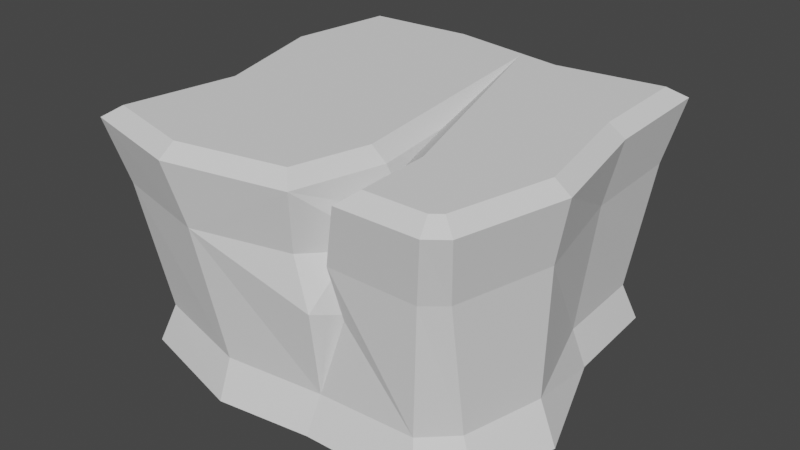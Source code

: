 # Source: Iceberg.blend  (saved by Blender 2.80.74; exported with 4.5.12 LTS)
import bpy
from mathutils import Matrix  # noqa: F401  (used for matrix-valued properties, if any)

bpy.ops.wm.read_factory_settings(use_empty=True)
scene = bpy.context.scene
scene.name = 'Scene'

# ---- collections
col_collection = bpy.data.collections.new('Collection'); scene.collection.children.link(col_collection)

# ---- world
world_world = bpy.data.worlds.new('World'); scene.world = world_world
world_world.use_nodes = True; world_world.node_tree.nodes.clear()
_N = world_world.node_tree.nodes; _L = world_world.node_tree.links
n0 = _N.new('ShaderNodeOutputWorld'); n0.name = 'World Output'; n0.location = (300, 300)
n1 = _N.new('ShaderNodeBackground'); n1.name = 'Background'; n1.location = (10, 300)
n1.inputs[0].default_value = (0.05088, 0.05088, 0.05088, 1.0)
_L.new(n1.outputs[0], n0.inputs[0])
n0.is_active_output = True
world_world.color = (0.05088, 0.05088, 0.05088)
world_world.use_sun_shadow = False
world_world.sun_shadow_jitter_overblur = 0.0

# ---- meshes
me_cube_001 = bpy.data.meshes.new('Cube.001')
me_cube_001.from_pydata([(-2.642, -2.232, -0.562), (-2.632, -2.419, 3.062), (-2.832, 2.793, -0.562), (-2.692, 2.646, 3.062), (1.361, -2.36, 3.062), (0.3367, -2.454, 3.062), (2.275, 2.625, -0.562), (2.341, 2.606, 3.062), (-3.08, 1.035, -0.562), (-2.502, -0.7227, -0.562), (-2.352, -0.7587, 3.062), (-2.892, 1.068, 3.062), (3.02, -0.7227, -0.562), (2.368, 1.035, -0.562), (2.405, 1.02, 3.062), (2.772, -0.7686, 3.062), (0.6836, 2.555, -0.562), (-1.074, 2.897, -0.562), (-1.092, 2.731, 3.062), (0.7374, 2.411, 3.062), (-0.8883, -2.701, -0.562), (0.4978, -2.507, -0.562), (0.8092, -1.808, 2.16), (-1.239, -2.764, 3.062), (2.718, -1.965, -0.562), (2.192, -2.48, -0.562), (2.267, -2.36, 3.062), (2.408, -2.249, 3.062), (0.6268, -1.356, 3.062), (0.1261, 2.436, 3.062), (1.316, -1.254, 3.062), (0.9387, -1.063, 2.16), (1.0, -2.303, 1.235), (0.8742, -1.849, 1.058), (0.6543, -2.536, 1.29), (-2.668, -2.384, 1.949), (-2.695, 2.662, 1.949), (2.363, 2.639, 1.949), (2.434, 0.9684, 1.949), (2.822, -0.7251, 1.949), (-2.404, -0.7251, 1.949), (-2.913, 0.9684, 1.949), (-1.108, -2.775, 1.949), (-1.001, 2.753, 1.949), (0.6924, 2.452, 1.949), (2.178, -2.419, 1.949), (2.466, -2.179, 1.949), (0.8618, -2.424, 1.967), (0.3858, -2.475, 1.984), (-2.568, 2.537, 0.02891), (2.117, 2.416, 0.02891), (2.197, 0.9352, 0.02891), (2.736, -0.6665, 0.02891), (-2.274, -0.6665, 0.02891), (-2.79, 0.9352, 0.02891), (-0.8633, -2.503, 0.02891), (-0.9667, 2.63, 0.02891), (0.635, 2.324, 0.02891), (2.017, -2.268, 0.02891), (-2.431, -2.089, 0.02891), (2.446, -1.858, 0.02891), (0.5714, -2.302, -0.003034), (0.5714, -2.302, -0.003034), (0.7097, -1.867, 1.883), (-3.131, 1.049, 2.885), (-2.9, 2.87, 2.885), (0.7435, 2.648, 2.885), (2.565, 2.87, 2.885), (2.348, -2.595, 2.885), (1.136, -2.595, 2.885), (0.8656, -1.371, 2.885), (0.6983, -0.1038, 2.885), (0.5261, -2.656, 2.885), (-1.245, -3.004, 2.885), (-2.9, -2.595, 2.885), (-2.592, -0.7732, 2.885), (2.638, 1.049, 2.885), (3.012, -0.7732, 2.885), (-1.078, 2.967, 2.885), (2.617, -2.384, 2.885), (1.082, -1.295, 2.885)], [], [(41, 64, 65, 36), (44, 66, 67, 37), (10, 1, 23, 5, 28, 29, 30, 4, 26, 27, 15, 14, 7, 19, 18, 3, 11), (42, 73, 74, 35), (39, 77, 79, 46), (37, 67, 76, 38), (38, 76, 77, 39), (35, 74, 75, 40), (40, 75, 64, 41), (36, 65, 78, 43), (43, 78, 66, 44), (58, 25, 24, 60), (25, 58, 62, 21), (72, 73, 42, 48), (69, 80, 71, 31, 22), (22, 31, 71, 70, 72), (34, 33, 63, 48), (33, 32, 47, 63), (68, 45, 46, 79), (56, 43, 44, 57), (49, 36, 43, 56), (53, 40, 41, 54), (59, 35, 40, 53), (51, 38, 39, 52), (50, 37, 38, 51), (52, 39, 46, 60), (55, 42, 35, 59), (57, 44, 37, 50), (54, 41, 36, 49), (47, 45, 68, 69), (48, 42, 55, 61, 34), (8, 54, 49, 2), (16, 57, 50, 6), (20, 55, 59, 0), (12, 52, 60, 24), (6, 50, 51, 13), (13, 51, 52, 12), (0, 59, 53, 9), (9, 53, 54, 8), (2, 49, 56, 17), (17, 56, 57, 16), (45, 58, 60, 46), (61, 55, 20, 21), (62, 58, 45, 47, 32), (32, 33, 62), (48, 63, 22, 72), (63, 47, 69, 22), (33, 34, 62), (11, 3, 65, 64), (19, 7, 67, 66), (26, 4, 69, 68), (29, 28, 70, 71), (28, 5, 72, 70), (23, 1, 74, 73), (1, 10, 75, 74), (10, 11, 64, 75), (7, 14, 76, 67), (14, 15, 77, 76), (3, 18, 78, 65), (18, 19, 66, 78), (5, 23, 73, 72), (27, 26, 68, 79), (15, 27, 79, 77), (30, 29, 71, 80), (4, 30, 80, 69)])
_uv = me_cube_001.uv_layers.new(name='UVMap')
_uv.uv.foreach_set('vector', [0.9639, 0.477, 0.9627, 0.477, 0.9627, 0.4744, 0.9639, 0.4744, 0.9639, 0.4694, 0.9627, 0.4694, 0.9627, 0.4668, 0.9639, 0.4668, 0.9681, 0.02824, 0.968, 0.02597, 0.9701, 0.0259, 0.9721, 0.02598, 0.9725, 0.02738, 0.9718, 0.0328, 0.9734, 0.0275, 0.9734, 0.02599, 0.9747, 0.02599, 0.9749, 0.02615, 0.975, 0.02821, 0.9749, 0.0307, 0.9749, 0.03293, 0.9727, 0.03286, 0.9701, 0.03298, 0.9679, 0.03295, 0.9679, 0.03076, 0.9639, 0.4542, 0.9627, 0.4542, 0.9627, 0.4516, 0.9639, 0.4516, 0.9639, 0.4618, 0.9627, 0.4618, 0.9627, 0.4595, 0.9639, 0.4595, 0.9639, 0.4668, 0.9627, 0.4668, 0.9627, 0.4643, 0.9639, 0.4643, 0.9639, 0.4643, 0.9627, 0.4643, 0.9627, 0.4618, 0.9639, 0.4618, 0.9639, 0.482, 0.9627, 0.482, 0.9627, 0.4795, 0.9639, 0.4795, 0.9639, 0.4795, 0.9627, 0.4795, 0.9627, 0.477, 0.9639, 0.477, 0.9639, 0.4744, 0.9627, 0.4744, 0.9627, 0.4719, 0.9639, 0.4719, 0.9639, 0.4719, 0.9627, 0.4719, 0.9627, 0.4694, 0.9639, 0.4694, 0.9689, 0.4589, 0.9703, 0.4589, 0.9703, 0.4596, 0.9689, 0.4596, 0.9703, 0.4589, 0.9689, 0.4589, 0.9687, 0.4568, 0.9703, 0.4567, 0.9627, 0.4563, 0.9627, 0.4542, 0.9639, 0.4542, 0.9639, 0.4564, 0.9606, 0.4592, 0.9606, 0.461, 0.96, 0.4628, 0.9604, 0.4609, 0.9601, 0.4592, 0.9601, 0.4592, 0.9604, 0.4609, 0.96, 0.4628, 0.9603, 0.4609, 0.9598, 0.4592, 0.9651, 0.4565, 0.964, 0.4567, 0.963, 0.4567, 0.9639, 0.4564, 0.964, 0.4567, 0.965, 0.457, 0.9639, 0.4571, 0.963, 0.4567, 0.9627, 0.4589, 0.9639, 0.4589, 0.9639, 0.4595, 0.9627, 0.4595, 0.9689, 0.4719, 0.9639, 0.4719, 0.9639, 0.4694, 0.9689, 0.4694, 0.9689, 0.4744, 0.9639, 0.4744, 0.9639, 0.4719, 0.9689, 0.4719, 0.9689, 0.4795, 0.9639, 0.4795, 0.9639, 0.477, 0.9689, 0.477, 0.9689, 0.482, 0.9639, 0.482, 0.9639, 0.4795, 0.9689, 0.4795, 0.9689, 0.4643, 0.9639, 0.4643, 0.9639, 0.4618, 0.9689, 0.4618, 0.9689, 0.4668, 0.9639, 0.4668, 0.9639, 0.4643, 0.9689, 0.4643, 0.9689, 0.4618, 0.9639, 0.4618, 0.9639, 0.4595, 0.9689, 0.4596, 0.9689, 0.4542, 0.9639, 0.4542, 0.9639, 0.4516, 0.9689, 0.4516, 0.9689, 0.4694, 0.9639, 0.4694, 0.9639, 0.4668, 0.9689, 0.4668, 0.9689, 0.477, 0.9639, 0.477, 0.9639, 0.4744, 0.9689, 0.4744, 0.9639, 0.4571, 0.9639, 0.4589, 0.9627, 0.4589, 0.9627, 0.4572, 0.9639, 0.4564, 0.9639, 0.4542, 0.9689, 0.4542, 0.9688, 0.4566, 0.9651, 0.4565, 0.9703, 0.477, 0.9689, 0.477, 0.9689, 0.4744, 0.9703, 0.4744, 0.9703, 0.4694, 0.9689, 0.4694, 0.9689, 0.4668, 0.9703, 0.4668, 0.9703, 0.4542, 0.9689, 0.4542, 0.9689, 0.4516, 0.9703, 0.4516, 0.9703, 0.4618, 0.9689, 0.4618, 0.9689, 0.4596, 0.9703, 0.4596, 0.9703, 0.4668, 0.9689, 0.4668, 0.9689, 0.4643, 0.9703, 0.4643, 0.9703, 0.4643, 0.9689, 0.4643, 0.9689, 0.4618, 0.9703, 0.4618, 0.9703, 0.482, 0.9689, 0.482, 0.9689, 0.4795, 0.9703, 0.4795, 0.9703, 0.4795, 0.9689, 0.4795, 0.9689, 0.477, 0.9703, 0.477, 0.9703, 0.4744, 0.9689, 0.4744, 0.9689, 0.4719, 0.9703, 0.4719, 0.9703, 0.4719, 0.9689, 0.4719, 0.9689, 0.4694, 0.9703, 0.4694, 0.9639, 0.4589, 0.9689, 0.4589, 0.9689, 0.4596, 0.9639, 0.4595, 0.9688, 0.4566, 0.9689, 0.4542, 0.9703, 0.4542, 0.9703, 0.4567, 0.9687, 0.4568, 0.9689, 0.4589, 0.9639, 0.4589, 0.9639, 0.4571, 0.965, 0.457, 0.965, 0.457, 0.964, 0.4567, 0.9687, 0.4568, 0.9639, 0.4564, 0.963, 0.4567, 0.9627, 0.4567, 0.9627, 0.4563, 0.963, 0.4567, 0.9639, 0.4571, 0.9627, 0.4572, 0.9627, 0.4567, 0.964, 0.4567, 0.9651, 0.4565, 0.9687, 0.4568, 0.9679, 0.03076, 0.9679, 0.03295, 0.9676, 0.03327, 0.9676, 0.03073, 0.9727, 0.03286, 0.9749, 0.03293, 0.9752, 0.03327, 0.9727, 0.03327, 0.9747, 0.02599, 0.9734, 0.02599, 0.9731, 0.02567, 0.9749, 0.02567, 0.9718, 0.0328, 0.9725, 0.02738, 0.9728, 0.0273, 0.9726, 0.02921, 0.9725, 0.02738, 0.9721, 0.02598, 0.9723, 0.02567, 0.9728, 0.0273, 0.9701, 0.0259, 0.968, 0.02597, 0.9676, 0.02567, 0.9701, 0.02567, 0.968, 0.02597, 0.9681, 0.02824, 0.9676, 0.0282, 0.9676, 0.02567, 0.9681, 0.02824, 0.9679, 0.03076, 0.9676, 0.03073, 0.9676, 0.0282, 0.9749, 0.03293, 0.9749, 0.0307, 0.9752, 0.03073, 0.9752, 0.03327, 0.9749, 0.0307, 0.975, 0.02821, 0.9752, 0.0282, 0.9752, 0.03073, 0.9679, 0.03295, 0.9701, 0.03298, 0.9701, 0.03327, 0.9676, 0.03327, 0.9701, 0.03298, 0.9727, 0.03286, 0.9727, 0.03327, 0.9701, 0.03327, 0.9721, 0.02598, 0.9701, 0.0259, 0.9701, 0.02567, 0.9723, 0.02567, 0.9749, 0.02615, 0.9747, 0.02599, 0.9749, 0.02567, 0.9752, 0.02596, 0.975, 0.02821, 0.9749, 0.02615, 0.9752, 0.02596, 0.9752, 0.0282, 0.9734, 0.0275, 0.9718, 0.0328, 0.9726, 0.02921, 0.9731, 0.0274, 0.9734, 0.02599, 0.9734, 0.0275, 0.9731, 0.0274, 0.9731, 0.02567])
me_cube_001.use_remesh_preserve_volume = False
me_cube_001.use_remesh_preserve_attributes = False
me_cube_001.use_mirror_vertex_groups = False
me_cube_001.update()

# ---- objects
ob_cube_001 = bpy.data.objects.new('Cube.001', me_cube_001)

# ---- transforms, parenting, visibility, modifiers, constraints
ob_cube_001.location = (0.0, 0.0, 0.0)
ob_cube_001.lineart.crease_threshold = 0.0

# ---- collection membership
col_collection.objects.link(ob_cube_001)

# ---- scene / render settings (as saved in the file)
scene.frame_start = 1; scene.frame_end = 250; scene.frame_set(1)
scene.render.engine = 'BLENDER_EEVEE_NEXT'
scene.cycles.use_denoising = False
scene.cycles.samples = 128
scene.cycles.sampling_pattern = 'TABULATED_SOBOL'
scene.cycles.use_adaptive_sampling = False
scene.cycles.use_light_tree = False
scene.view_settings.view_transform = 'Filmic'
bpy.context.view_layer.update()

# ---- added for rendering (the .blend has no active camera and no usable light): camera, sun
cam_auto = bpy.data.cameras.new('AutoCamera')
cam_auto.lens = 50.0
cam_auto.sensor_width = 36.0
cam_auto.clip_end = 1000.0
ob_auto_camera = bpy.data.objects.new('AutoCamera', cam_auto)
scene.collection.objects.link(ob_auto_camera)
ob_auto_camera.location = (8.55546, -10.3519, 8.13894)
ob_auto_camera.rotation_euler = (1.09748, -7.21219e-08, 0.694738)
scene.camera = ob_auto_camera
light_auto_sun = bpy.data.lights.new('AutoSun', 'SUN')
light_auto_sun.energy = 3.0
light_auto_sun.angle = 0.0523599
ob_auto_sun = bpy.data.objects.new('AutoSun', light_auto_sun)
scene.collection.objects.link(ob_auto_sun)
ob_auto_sun.rotation_euler = (0.872665, 0.174533, 0.523599)
bpy.context.view_layer.update()

